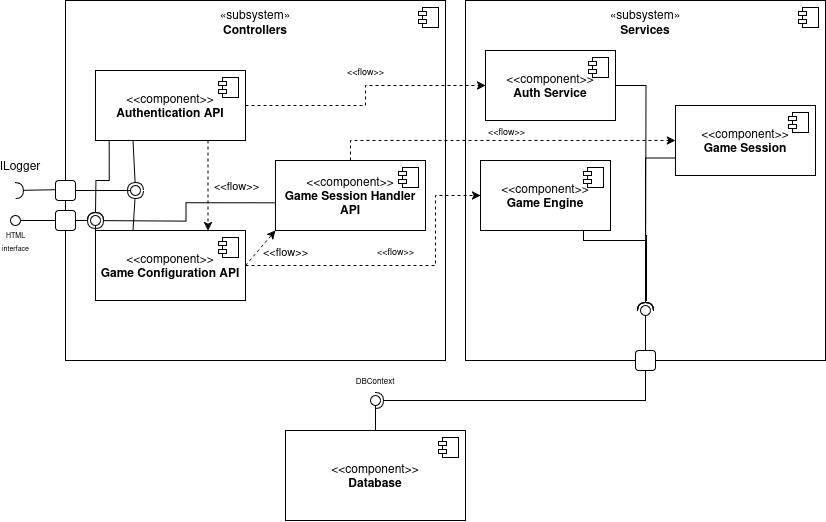

The diagram above was exported from draw.io. Its source (the exported page's mxGraphModel, read from the mxfile embedded in the PNG):
<mxGraphModel dx="989" dy="537" grid="1" gridSize="10" guides="1" tooltips="1" connect="1" arrows="1" fold="1" page="1" pageScale="1" pageWidth="850" pageHeight="1100" math="0" shadow="0">
  <root>
    <mxCell id="0" />
    <mxCell id="1" parent="0" />
    <mxCell id="pgYslWPseWjP04Trdgcd-3" value="&lt;div&gt;«subsystem»&lt;/div&gt;&lt;div&gt;&lt;b&gt;Controllers&lt;/b&gt;&lt;/div&gt;&lt;div&gt;&lt;b&gt;&lt;br&gt;&lt;/b&gt;&lt;/div&gt;&lt;div&gt;&lt;b&gt;&lt;br&gt;&lt;/b&gt;&lt;/div&gt;&lt;div&gt;&lt;b&gt;&lt;br&gt;&lt;/b&gt;&lt;/div&gt;&lt;div&gt;&lt;b&gt;&lt;br&gt;&lt;/b&gt;&lt;/div&gt;&lt;div&gt;&lt;b&gt;&lt;br&gt;&lt;/b&gt;&lt;/div&gt;&lt;div&gt;&lt;b&gt;&lt;br&gt;&lt;/b&gt;&lt;/div&gt;&lt;div&gt;&lt;b&gt;&lt;br&gt;&lt;/b&gt;&lt;/div&gt;&lt;div&gt;&lt;b&gt;&lt;br&gt;&lt;/b&gt;&lt;/div&gt;&lt;div&gt;&lt;b&gt;&lt;br&gt;&lt;/b&gt;&lt;/div&gt;&lt;div&gt;&lt;b&gt;&lt;br&gt;&lt;/b&gt;&lt;/div&gt;&lt;div&gt;&lt;b&gt;&lt;br&gt;&lt;/b&gt;&lt;/div&gt;&lt;div&gt;&lt;b&gt;&lt;br&gt;&lt;/b&gt;&lt;/div&gt;&lt;div&gt;&lt;b&gt;&lt;br&gt;&lt;/b&gt;&lt;/div&gt;&lt;div&gt;&lt;b&gt;&lt;br&gt;&lt;/b&gt;&lt;/div&gt;&lt;div&gt;&lt;b&gt;&lt;br&gt;&lt;/b&gt;&lt;/div&gt;&lt;div&gt;&lt;b&gt;&lt;br&gt;&lt;/b&gt;&lt;/div&gt;&lt;div&gt;&lt;b&gt;&lt;br&gt;&lt;/b&gt;&lt;/div&gt;&lt;div&gt;&lt;b&gt;&lt;br&gt;&lt;/b&gt;&lt;/div&gt;&lt;div&gt;&lt;b&gt;&lt;br&gt;&lt;/b&gt;&lt;/div&gt;&lt;div&gt;&lt;br&gt;&lt;/div&gt;&lt;div&gt;&lt;br&gt;&lt;/div&gt;&lt;div&gt;&lt;br&gt;&lt;/div&gt;" style="html=1;dropTarget=0;whiteSpace=wrap;" parent="1" vertex="1">
      <mxGeometry x="80" y="100" width="380" height="360" as="geometry" />
    </mxCell>
    <mxCell id="pgYslWPseWjP04Trdgcd-4" value="" style="shape=module;jettyWidth=8;jettyHeight=4;" parent="pgYslWPseWjP04Trdgcd-3" vertex="1">
      <mxGeometry x="1" width="20" height="20" relative="1" as="geometry">
        <mxPoint x="-27" y="7" as="offset" />
      </mxGeometry>
    </mxCell>
    <mxCell id="pgYslWPseWjP04Trdgcd-25" style="edgeStyle=orthogonalEdgeStyle;rounded=0;orthogonalLoop=1;jettySize=auto;html=1;exitX=0.75;exitY=1;exitDx=0;exitDy=0;entryX=0.75;entryY=0;entryDx=0;entryDy=0;dashed=1;" parent="1" source="pgYslWPseWjP04Trdgcd-5" target="pgYslWPseWjP04Trdgcd-7" edge="1">
      <mxGeometry relative="1" as="geometry" />
    </mxCell>
    <mxCell id="pgYslWPseWjP04Trdgcd-42" value="&amp;lt;&amp;lt;flow&amp;gt;&amp;gt;" style="edgeLabel;html=1;align=center;verticalAlign=middle;resizable=0;points=[];" parent="pgYslWPseWjP04Trdgcd-25" vertex="1" connectable="0">
      <mxGeometry x="-0.0778" y="1" relative="1" as="geometry">
        <mxPoint x="27" y="3" as="offset" />
      </mxGeometry>
    </mxCell>
    <mxCell id="pgYslWPseWjP04Trdgcd-5" value="&lt;div&gt;&amp;lt;&amp;lt;component&amp;gt;&amp;gt;&lt;/div&gt;&lt;div&gt;&lt;b&gt;Authentication&lt;/b&gt; &lt;b&gt;API&lt;/b&gt;&lt;br&gt;&lt;/div&gt;" style="html=1;dropTarget=0;whiteSpace=wrap;" parent="1" vertex="1">
      <mxGeometry x="110" y="170" width="150" height="70" as="geometry" />
    </mxCell>
    <mxCell id="pgYslWPseWjP04Trdgcd-6" value="" style="shape=module;jettyWidth=8;jettyHeight=4;" parent="pgYslWPseWjP04Trdgcd-5" vertex="1">
      <mxGeometry x="1" width="20" height="20" relative="1" as="geometry">
        <mxPoint x="-27" y="7" as="offset" />
      </mxGeometry>
    </mxCell>
    <mxCell id="pgYslWPseWjP04Trdgcd-24" style="rounded=0;orthogonalLoop=1;jettySize=auto;html=1;exitX=1;exitY=0.5;exitDx=0;exitDy=0;entryX=0;entryY=1;entryDx=0;entryDy=0;dashed=1;" parent="1" source="pgYslWPseWjP04Trdgcd-7" target="pgYslWPseWjP04Trdgcd-11" edge="1">
      <mxGeometry relative="1" as="geometry" />
    </mxCell>
    <mxCell id="pgYslWPseWjP04Trdgcd-43" value="&amp;lt;&amp;lt;flow&amp;gt;&amp;gt;" style="edgeLabel;html=1;align=center;verticalAlign=middle;resizable=0;points=[];" parent="pgYslWPseWjP04Trdgcd-24" vertex="1" connectable="0">
      <mxGeometry x="0.177" relative="1" as="geometry">
        <mxPoint x="22" y="6" as="offset" />
      </mxGeometry>
    </mxCell>
    <mxCell id="pgYslWPseWjP04Trdgcd-7" value="&lt;div&gt;&amp;lt;&amp;lt;component&amp;gt;&amp;gt;&lt;/div&gt;&lt;div&gt;&lt;b&gt;Game Configuration API&lt;/b&gt;&lt;br&gt;&lt;/div&gt;" style="html=1;dropTarget=0;whiteSpace=wrap;" parent="1" vertex="1">
      <mxGeometry x="110" y="330" width="150" height="70" as="geometry" />
    </mxCell>
    <mxCell id="pgYslWPseWjP04Trdgcd-8" value="" style="shape=module;jettyWidth=8;jettyHeight=4;" parent="pgYslWPseWjP04Trdgcd-7" vertex="1">
      <mxGeometry x="1" width="20" height="20" relative="1" as="geometry">
        <mxPoint x="-27" y="7" as="offset" />
      </mxGeometry>
    </mxCell>
    <mxCell id="pgYslWPseWjP04Trdgcd-11" value="&lt;div&gt;&amp;lt;&amp;lt;component&amp;gt;&amp;gt;&lt;/div&gt;&lt;div&gt;&lt;b&gt;Game Session Handler API&lt;/b&gt;&lt;br&gt;&lt;/div&gt;" style="html=1;dropTarget=0;whiteSpace=wrap;" parent="1" vertex="1">
      <mxGeometry x="290" y="260" width="150" height="70" as="geometry" />
    </mxCell>
    <mxCell id="pgYslWPseWjP04Trdgcd-12" value="" style="shape=module;jettyWidth=8;jettyHeight=4;" parent="pgYslWPseWjP04Trdgcd-11" vertex="1">
      <mxGeometry x="1" width="20" height="20" relative="1" as="geometry">
        <mxPoint x="-27" y="7" as="offset" />
      </mxGeometry>
    </mxCell>
    <mxCell id="pgYslWPseWjP04Trdgcd-15" value="" style="rounded=0;orthogonalLoop=1;jettySize=auto;html=1;endArrow=halfCircle;endFill=0;endSize=6;strokeWidth=1;sketch=0;exitX=0.25;exitY=0;exitDx=0;exitDy=0;" parent="1" source="pgYslWPseWjP04Trdgcd-7" edge="1">
      <mxGeometry relative="1" as="geometry">
        <mxPoint x="40" y="320" as="sourcePoint" />
        <mxPoint x="150" y="290" as="targetPoint" />
      </mxGeometry>
    </mxCell>
    <mxCell id="pgYslWPseWjP04Trdgcd-16" value="" style="rounded=0;orthogonalLoop=1;jettySize=auto;html=1;endArrow=oval;endFill=0;sketch=0;sourcePerimeterSpacing=0;targetPerimeterSpacing=0;endSize=10;" parent="1" edge="1">
      <mxGeometry relative="1" as="geometry">
        <mxPoint x="80" y="290" as="sourcePoint" />
        <mxPoint x="150" y="290" as="targetPoint" />
      </mxGeometry>
    </mxCell>
    <mxCell id="pgYslWPseWjP04Trdgcd-17" value="" style="ellipse;whiteSpace=wrap;html=1;align=center;aspect=fixed;fillColor=none;strokeColor=none;resizable=0;perimeter=centerPerimeter;rotatable=0;allowArrows=0;points=[];outlineConnect=1;" parent="1" vertex="1">
      <mxGeometry x="585" y="400" width="10" height="10" as="geometry" />
    </mxCell>
    <mxCell id="pgYslWPseWjP04Trdgcd-20" value="" style="rounded=0;orthogonalLoop=1;jettySize=auto;html=1;endArrow=halfCircle;endFill=0;endSize=6;strokeWidth=1;sketch=0;fontSize=12;curved=1;exitX=0.003;exitY=0.525;exitDx=0;exitDy=0;exitPerimeter=0;" parent="1" source="pgYslWPseWjP04Trdgcd-3" edge="1">
      <mxGeometry relative="1" as="geometry">
        <mxPoint x="235" y="335" as="sourcePoint" />
        <mxPoint x="30" y="290" as="targetPoint" />
      </mxGeometry>
    </mxCell>
    <mxCell id="pgYslWPseWjP04Trdgcd-26" value="«subsystem»&lt;br&gt;&lt;div&gt;&lt;b&gt;Services&lt;/b&gt;&lt;/div&gt;&lt;div&gt;&lt;b&gt;&lt;br&gt;&lt;/b&gt;&lt;/div&gt;&lt;div&gt;&lt;b&gt;&lt;br&gt;&lt;/b&gt;&lt;/div&gt;&lt;div&gt;&lt;b&gt;&lt;br&gt;&lt;/b&gt;&lt;/div&gt;&lt;div&gt;&lt;b&gt;&lt;br&gt;&lt;/b&gt;&lt;/div&gt;&lt;div&gt;&lt;b&gt;&lt;br&gt;&lt;/b&gt;&lt;/div&gt;&lt;div&gt;&lt;b&gt;&lt;br&gt;&lt;/b&gt;&lt;/div&gt;&lt;div&gt;&lt;b&gt;&lt;br&gt;&lt;/b&gt;&lt;/div&gt;&lt;div&gt;&lt;b&gt;&lt;br&gt;&lt;/b&gt;&lt;/div&gt;&lt;div&gt;&lt;b&gt;&lt;br&gt;&lt;/b&gt;&lt;/div&gt;&lt;div&gt;&lt;b&gt;&lt;br&gt;&lt;/b&gt;&lt;/div&gt;&lt;div&gt;&lt;b&gt;&lt;br&gt;&lt;/b&gt;&lt;/div&gt;&lt;div&gt;&lt;b&gt;&lt;br&gt;&lt;/b&gt;&lt;/div&gt;&lt;div&gt;&lt;b&gt;&lt;br&gt;&lt;/b&gt;&lt;/div&gt;&lt;div&gt;&lt;b&gt;&lt;br&gt;&lt;/b&gt;&lt;/div&gt;&lt;div&gt;&lt;b&gt;&lt;br&gt;&lt;/b&gt;&lt;/div&gt;&lt;div&gt;&lt;b&gt;&lt;br&gt;&lt;/b&gt;&lt;/div&gt;&lt;div&gt;&lt;b&gt;&lt;br&gt;&lt;/b&gt;&lt;/div&gt;&lt;div&gt;&lt;b&gt;&lt;br&gt;&lt;/b&gt;&lt;/div&gt;&lt;div&gt;&lt;b&gt;&lt;br&gt;&lt;/b&gt;&lt;/div&gt;&lt;div&gt;&lt;b&gt;&lt;br&gt;&lt;/b&gt;&lt;/div&gt;&lt;div&gt;&lt;b&gt;&lt;br&gt;&lt;/b&gt;&lt;/div&gt;&lt;div&gt;&lt;b&gt;&lt;br&gt;&lt;/b&gt;&lt;/div&gt;" style="html=1;dropTarget=0;whiteSpace=wrap;" parent="1" vertex="1">
      <mxGeometry x="480" y="100" width="360" height="360" as="geometry" />
    </mxCell>
    <mxCell id="pgYslWPseWjP04Trdgcd-27" value="" style="shape=module;jettyWidth=8;jettyHeight=4;" parent="pgYslWPseWjP04Trdgcd-26" vertex="1">
      <mxGeometry x="1" width="20" height="20" relative="1" as="geometry">
        <mxPoint x="-27" y="7" as="offset" />
      </mxGeometry>
    </mxCell>
    <mxCell id="pgYslWPseWjP04Trdgcd-21" value="" style="ellipse;whiteSpace=wrap;html=1;align=center;aspect=fixed;fillColor=none;strokeColor=none;resizable=0;perimeter=centerPerimeter;rotatable=0;allowArrows=0;points=[];outlineConnect=1;" parent="1" vertex="1">
      <mxGeometry x="210" y="330" width="10" height="10" as="geometry" />
    </mxCell>
    <mxCell id="pgYslWPseWjP04Trdgcd-22" value="" style="rounded=0;orthogonalLoop=1;jettySize=auto;html=1;endArrow=halfCircle;endFill=0;endSize=6;strokeWidth=1;sketch=0;fontSize=12;curved=1;exitX=0.25;exitY=1;exitDx=0;exitDy=0;" parent="1" source="pgYslWPseWjP04Trdgcd-5" edge="1">
      <mxGeometry relative="1" as="geometry">
        <mxPoint x="235" y="325" as="sourcePoint" />
        <mxPoint x="150" y="290" as="targetPoint" />
      </mxGeometry>
    </mxCell>
    <mxCell id="pgYslWPseWjP04Trdgcd-23" value="" style="ellipse;whiteSpace=wrap;html=1;align=center;aspect=fixed;fillColor=none;strokeColor=none;resizable=0;perimeter=centerPerimeter;rotatable=0;allowArrows=0;points=[];outlineConnect=1;" parent="1" vertex="1">
      <mxGeometry x="210" y="320" width="10" height="10" as="geometry" />
    </mxCell>
    <mxCell id="pgYslWPseWjP04Trdgcd-28" value="&lt;div&gt;&amp;lt;&amp;lt;component&amp;gt;&amp;gt;&lt;/div&gt;&lt;div&gt;&lt;b&gt;Auth Service&lt;/b&gt;&lt;br&gt;&lt;/div&gt;" style="html=1;dropTarget=0;whiteSpace=wrap;" parent="1" vertex="1">
      <mxGeometry x="500" y="150" width="130" height="70" as="geometry" />
    </mxCell>
    <mxCell id="pgYslWPseWjP04Trdgcd-29" value="" style="shape=module;jettyWidth=8;jettyHeight=4;" parent="pgYslWPseWjP04Trdgcd-28" vertex="1">
      <mxGeometry x="1" width="20" height="20" relative="1" as="geometry">
        <mxPoint x="-27" y="7" as="offset" />
      </mxGeometry>
    </mxCell>
    <mxCell id="pgYslWPseWjP04Trdgcd-30" value="&lt;div&gt;&amp;lt;&amp;lt;component&amp;gt;&amp;gt;&lt;/div&gt;&lt;div&gt;&lt;b&gt;Game Engine&lt;/b&gt;&lt;br&gt;&lt;/div&gt;" style="html=1;dropTarget=0;whiteSpace=wrap;" parent="1" vertex="1">
      <mxGeometry x="495" y="260" width="130" height="70" as="geometry" />
    </mxCell>
    <mxCell id="pgYslWPseWjP04Trdgcd-31" value="" style="shape=module;jettyWidth=8;jettyHeight=4;" parent="pgYslWPseWjP04Trdgcd-30" vertex="1">
      <mxGeometry x="1" width="20" height="20" relative="1" as="geometry">
        <mxPoint x="-27" y="7" as="offset" />
      </mxGeometry>
    </mxCell>
    <mxCell id="pgYslWPseWjP04Trdgcd-34" value="&lt;div&gt;&amp;lt;&amp;lt;component&amp;gt;&amp;gt;&lt;/div&gt;&lt;div&gt;&lt;b&gt;Game Session&lt;/b&gt;&lt;br&gt;&lt;/div&gt;" style="html=1;dropTarget=0;whiteSpace=wrap;" parent="1" vertex="1">
      <mxGeometry x="690" y="205" width="140" height="70" as="geometry" />
    </mxCell>
    <mxCell id="pgYslWPseWjP04Trdgcd-35" value="" style="shape=module;jettyWidth=8;jettyHeight=4;" parent="pgYslWPseWjP04Trdgcd-34" vertex="1">
      <mxGeometry x="1" width="20" height="20" relative="1" as="geometry">
        <mxPoint x="-27" y="7" as="offset" />
      </mxGeometry>
    </mxCell>
    <mxCell id="pgYslWPseWjP04Trdgcd-47" value="&lt;div&gt;&amp;lt;&amp;lt;component&amp;gt;&amp;gt;&lt;/div&gt;&lt;div&gt;&lt;b&gt;Database&lt;/b&gt;&lt;br&gt;&lt;/div&gt;" style="html=1;dropTarget=0;whiteSpace=wrap;" parent="1" vertex="1">
      <mxGeometry x="300" y="530" width="180" height="90" as="geometry" />
    </mxCell>
    <mxCell id="pgYslWPseWjP04Trdgcd-48" value="" style="shape=module;jettyWidth=8;jettyHeight=4;" parent="pgYslWPseWjP04Trdgcd-47" vertex="1">
      <mxGeometry x="1" width="20" height="20" relative="1" as="geometry">
        <mxPoint x="-27" y="7" as="offset" />
      </mxGeometry>
    </mxCell>
    <mxCell id="pgYslWPseWjP04Trdgcd-50" value="" style="rounded=0;orthogonalLoop=1;jettySize=auto;html=1;endArrow=halfCircle;endFill=0;endSize=6;strokeWidth=1;sketch=0;exitX=0.5;exitY=1;exitDx=0;exitDy=0;" parent="1" source="pgYslWPseWjP04Trdgcd-26" edge="1">
      <mxGeometry relative="1" as="geometry">
        <mxPoint x="520" y="455" as="sourcePoint" />
        <mxPoint x="390" y="500" as="targetPoint" />
        <Array as="points">
          <mxPoint x="660" y="500" />
        </Array>
      </mxGeometry>
    </mxCell>
    <mxCell id="pgYslWPseWjP04Trdgcd-51" value="" style="rounded=0;orthogonalLoop=1;jettySize=auto;html=1;endArrow=oval;endFill=0;sketch=0;sourcePerimeterSpacing=0;targetPerimeterSpacing=0;endSize=10;exitX=0.5;exitY=0;exitDx=0;exitDy=0;" parent="1" source="pgYslWPseWjP04Trdgcd-47" edge="1">
      <mxGeometry relative="1" as="geometry">
        <mxPoint x="480" y="455" as="sourcePoint" />
        <mxPoint x="390" y="500" as="targetPoint" />
      </mxGeometry>
    </mxCell>
    <mxCell id="pgYslWPseWjP04Trdgcd-52" value="" style="ellipse;whiteSpace=wrap;html=1;align=center;aspect=fixed;fillColor=none;strokeColor=none;resizable=0;perimeter=centerPerimeter;rotatable=0;allowArrows=0;points=[];outlineConnect=1;" parent="1" vertex="1">
      <mxGeometry x="495" y="450" width="10" height="10" as="geometry" />
    </mxCell>
    <mxCell id="pgYslWPseWjP04Trdgcd-54" value="" style="rounded=0;orthogonalLoop=1;jettySize=auto;html=1;endArrow=oval;endFill=0;sketch=0;sourcePerimeterSpacing=0;targetPerimeterSpacing=0;endSize=10;exitX=0.5;exitY=1;exitDx=0;exitDy=0;entryX=0.5;entryY=0.861;entryDx=0;entryDy=0;entryPerimeter=0;" parent="1" source="pgYslWPseWjP04Trdgcd-26" target="pgYslWPseWjP04Trdgcd-26" edge="1">
      <mxGeometry relative="1" as="geometry">
        <mxPoint x="480" y="455" as="sourcePoint" />
        <mxPoint x="710" y="500" as="targetPoint" />
        <Array as="points" />
      </mxGeometry>
    </mxCell>
    <mxCell id="pgYslWPseWjP04Trdgcd-55" value="" style="ellipse;whiteSpace=wrap;html=1;align=center;aspect=fixed;fillColor=none;strokeColor=none;resizable=0;perimeter=centerPerimeter;rotatable=0;allowArrows=0;points=[];outlineConnect=1;" parent="1" vertex="1">
      <mxGeometry x="460" y="480" width="10" height="10" as="geometry" />
    </mxCell>
    <mxCell id="pgYslWPseWjP04Trdgcd-57" value="" style="ellipse;whiteSpace=wrap;html=1;align=center;aspect=fixed;fillColor=none;strokeColor=none;resizable=0;perimeter=centerPerimeter;rotatable=0;allowArrows=0;points=[];outlineConnect=1;" parent="1" vertex="1">
      <mxGeometry x="670" y="400" width="10" height="10" as="geometry" />
    </mxCell>
    <mxCell id="pgYslWPseWjP04Trdgcd-58" value="" style="rounded=0;orthogonalLoop=1;jettySize=auto;html=1;endArrow=halfCircle;endFill=0;endSize=6;strokeWidth=1;sketch=0;fontSize=12;exitX=0.75;exitY=1;exitDx=0;exitDy=0;edgeStyle=orthogonalEdgeStyle;" parent="1" source="pgYslWPseWjP04Trdgcd-30" edge="1">
      <mxGeometry relative="1" as="geometry">
        <mxPoint x="665" y="345" as="sourcePoint" />
        <mxPoint x="660" y="410" as="targetPoint" />
        <Array as="points">
          <mxPoint x="598" y="340" />
          <mxPoint x="660" y="340" />
        </Array>
      </mxGeometry>
    </mxCell>
    <mxCell id="pgYslWPseWjP04Trdgcd-59" value="" style="ellipse;whiteSpace=wrap;html=1;align=center;aspect=fixed;fillColor=none;strokeColor=none;resizable=0;perimeter=centerPerimeter;rotatable=0;allowArrows=0;points=[];outlineConnect=1;" parent="1" vertex="1">
      <mxGeometry x="640" y="340" width="10" height="10" as="geometry" />
    </mxCell>
    <mxCell id="pgYslWPseWjP04Trdgcd-60" value="" style="rounded=0;orthogonalLoop=1;jettySize=auto;html=1;endArrow=halfCircle;endFill=0;endSize=6;strokeWidth=1;sketch=0;fontSize=12;exitX=0;exitY=0.75;exitDx=0;exitDy=0;edgeStyle=orthogonalEdgeStyle;" parent="1" source="pgYslWPseWjP04Trdgcd-34" edge="1">
      <mxGeometry relative="1" as="geometry">
        <mxPoint x="675" y="265" as="sourcePoint" />
        <mxPoint x="660" y="410" as="targetPoint" />
        <Array as="points">
          <mxPoint x="660" y="258" />
          <mxPoint x="660" y="335" />
          <mxPoint x="661" y="335" />
          <mxPoint x="661" y="400" />
          <mxPoint x="660" y="400" />
        </Array>
      </mxGeometry>
    </mxCell>
    <mxCell id="pgYslWPseWjP04Trdgcd-61" value="" style="ellipse;whiteSpace=wrap;html=1;align=center;aspect=fixed;fillColor=none;strokeColor=none;resizable=0;perimeter=centerPerimeter;rotatable=0;allowArrows=0;points=[];outlineConnect=1;" parent="1" vertex="1">
      <mxGeometry x="650" y="260" width="10" height="10" as="geometry" />
    </mxCell>
    <mxCell id="pgYslWPseWjP04Trdgcd-62" value="" style="rounded=0;orthogonalLoop=1;jettySize=auto;html=1;endArrow=halfCircle;endFill=0;endSize=6;strokeWidth=1;sketch=0;fontSize=12;exitX=1;exitY=0.5;exitDx=0;exitDy=0;edgeStyle=orthogonalEdgeStyle;" parent="1" source="pgYslWPseWjP04Trdgcd-28" edge="1">
      <mxGeometry relative="1" as="geometry">
        <mxPoint x="685" y="165" as="sourcePoint" />
        <mxPoint x="660" y="410" as="targetPoint" />
      </mxGeometry>
    </mxCell>
    <mxCell id="pgYslWPseWjP04Trdgcd-63" value="" style="ellipse;whiteSpace=wrap;html=1;align=center;aspect=fixed;fillColor=none;strokeColor=none;resizable=0;perimeter=centerPerimeter;rotatable=0;allowArrows=0;points=[];outlineConnect=1;" parent="1" vertex="1">
      <mxGeometry x="660" y="160" width="10" height="10" as="geometry" />
    </mxCell>
    <mxCell id="pgYslWPseWjP04Trdgcd-64" value="" style="rounded=1;whiteSpace=wrap;html=1;connectable=0;allowArrows=0;treeMoving=1;" parent="1" vertex="1">
      <mxGeometry x="650" y="450" width="20" height="20" as="geometry" />
    </mxCell>
    <mxCell id="pgYslWPseWjP04Trdgcd-68" value="ILogger" style="text;html=1;align=center;verticalAlign=middle;whiteSpace=wrap;rounded=0;" parent="1" vertex="1">
      <mxGeometry x="20" y="255" width="30" height="20" as="geometry" />
    </mxCell>
    <mxCell id="pgYslWPseWjP04Trdgcd-69" value="DBContext" style="text;html=1;align=center;verticalAlign=middle;whiteSpace=wrap;rounded=0;fontSize=8;" parent="1" vertex="1">
      <mxGeometry x="370" y="470" width="40" height="20" as="geometry" />
    </mxCell>
    <mxCell id="1JAKRqnzMvSixa4AURmH-2" value="&lt;div&gt;&lt;font style=&quot;font-size: 7px;&quot;&gt;HTML&lt;/font&gt;&lt;/div&gt;&lt;div&gt;&lt;font style=&quot;font-size: 7px;&quot;&gt;interface&lt;/font&gt;&lt;br&gt;&lt;/div&gt;" style="rounded=0;orthogonalLoop=1;jettySize=auto;html=1;endArrow=oval;endFill=0;sketch=0;sourcePerimeterSpacing=0;targetPerimeterSpacing=0;endSize=10;exitX=-0.005;exitY=0.609;exitDx=0;exitDy=0;exitPerimeter=0;" edge="1" parent="1">
      <mxGeometry x="1" y="20" relative="1" as="geometry">
        <mxPoint x="80.00000000000003" y="320" as="sourcePoint" />
        <mxPoint x="30" y="320" as="targetPoint" />
        <mxPoint as="offset" />
      </mxGeometry>
    </mxCell>
    <mxCell id="1JAKRqnzMvSixa4AURmH-3" value="" style="ellipse;whiteSpace=wrap;html=1;align=center;aspect=fixed;fillColor=none;strokeColor=none;resizable=0;perimeter=centerPerimeter;rotatable=0;allowArrows=0;points=[];outlineConnect=1;fontSize=10;" vertex="1" parent="1">
      <mxGeometry x="30" y="340" width="10" height="10" as="geometry" />
    </mxCell>
    <mxCell id="1JAKRqnzMvSixa4AURmH-4" value="" style="rounded=0;orthogonalLoop=1;jettySize=auto;html=1;endArrow=halfCircle;endFill=0;endSize=6;strokeWidth=1;sketch=0;exitX=-0.001;exitY=0.611;exitDx=0;exitDy=0;exitPerimeter=0;" edge="1" parent="1" source="pgYslWPseWjP04Trdgcd-3">
      <mxGeometry relative="1" as="geometry">
        <mxPoint x="180" y="325" as="sourcePoint" />
        <mxPoint x="110" y="320" as="targetPoint" />
      </mxGeometry>
    </mxCell>
    <mxCell id="1JAKRqnzMvSixa4AURmH-5" value="" style="rounded=0;orthogonalLoop=1;jettySize=auto;html=1;endArrow=oval;endFill=0;sketch=0;sourcePerimeterSpacing=0;targetPerimeterSpacing=0;endSize=10;exitX=0;exitY=0;exitDx=0;exitDy=0;entryX=0.079;entryY=0.611;entryDx=0;entryDy=0;entryPerimeter=0;" edge="1" target="pgYslWPseWjP04Trdgcd-3" parent="1" source="pgYslWPseWjP04Trdgcd-7">
      <mxGeometry relative="1" as="geometry">
        <mxPoint x="140" y="325" as="sourcePoint" />
      </mxGeometry>
    </mxCell>
    <mxCell id="1JAKRqnzMvSixa4AURmH-6" value="" style="ellipse;whiteSpace=wrap;html=1;align=center;aspect=fixed;fillColor=none;strokeColor=none;resizable=0;perimeter=centerPerimeter;rotatable=0;allowArrows=0;points=[];outlineConnect=1;" vertex="1" parent="1">
      <mxGeometry x="155" y="320" width="10" height="10" as="geometry" />
    </mxCell>
    <mxCell id="1JAKRqnzMvSixa4AURmH-7" value="" style="rounded=0;orthogonalLoop=1;jettySize=auto;html=1;endArrow=halfCircle;endFill=0;endSize=6;strokeWidth=1;sketch=0;fontSize=12;exitX=0.092;exitY=1.003;exitDx=0;exitDy=0;exitPerimeter=0;edgeStyle=orthogonalEdgeStyle;" edge="1" parent="1" source="pgYslWPseWjP04Trdgcd-5">
      <mxGeometry relative="1" as="geometry">
        <mxPoint x="175" y="295" as="sourcePoint" />
        <mxPoint x="110" y="320" as="targetPoint" />
      </mxGeometry>
    </mxCell>
    <mxCell id="1JAKRqnzMvSixa4AURmH-8" value="" style="ellipse;whiteSpace=wrap;html=1;align=center;aspect=fixed;fillColor=none;strokeColor=none;resizable=0;perimeter=centerPerimeter;rotatable=0;allowArrows=0;points=[];outlineConnect=1;" vertex="1" parent="1">
      <mxGeometry x="150" y="290" width="10" height="10" as="geometry" />
    </mxCell>
    <mxCell id="1JAKRqnzMvSixa4AURmH-9" value="" style="rounded=0;orthogonalLoop=1;jettySize=auto;html=1;endArrow=halfCircle;endFill=0;endSize=6;strokeWidth=1;sketch=0;fontSize=12;exitX=0;exitY=0.603;exitDx=0;exitDy=0;exitPerimeter=0;edgeStyle=orthogonalEdgeStyle;" edge="1" parent="1" source="pgYslWPseWjP04Trdgcd-11">
      <mxGeometry relative="1" as="geometry">
        <mxPoint x="145" y="335" as="sourcePoint" />
        <mxPoint x="110" y="320" as="targetPoint" />
      </mxGeometry>
    </mxCell>
    <mxCell id="1JAKRqnzMvSixa4AURmH-10" value="" style="ellipse;whiteSpace=wrap;html=1;align=center;aspect=fixed;fillColor=none;strokeColor=none;resizable=0;perimeter=centerPerimeter;rotatable=0;allowArrows=0;points=[];outlineConnect=1;" vertex="1" parent="1">
      <mxGeometry x="120" y="330" width="10" height="10" as="geometry" />
    </mxCell>
    <mxCell id="1JAKRqnzMvSixa4AURmH-12" value="&lt;font style=&quot;font-size: 9px;&quot;&gt;&amp;lt;&amp;lt;flow&amp;gt;&amp;gt;&lt;/font&gt;" style="edgeStyle=orthogonalEdgeStyle;rounded=0;orthogonalLoop=1;jettySize=auto;html=1;dashed=1;" edge="1" parent="1" source="pgYslWPseWjP04Trdgcd-11">
      <mxGeometry x="0.0207" y="10" relative="1" as="geometry">
        <mxPoint x="690" y="240" as="targetPoint" />
        <Array as="points">
          <mxPoint x="365" y="240" />
          <mxPoint x="690" y="240" />
        </Array>
        <mxPoint as="offset" />
      </mxGeometry>
    </mxCell>
    <mxCell id="1JAKRqnzMvSixa4AURmH-11" value="&lt;font style=&quot;font-size: 9px;&quot;&gt;&amp;lt;&amp;lt;flow&amp;gt;&amp;gt;&lt;/font&gt;" style="edgeStyle=orthogonalEdgeStyle;rounded=0;orthogonalLoop=1;jettySize=auto;html=1;entryX=0;entryY=0.5;entryDx=0;entryDy=0;dashed=1;" edge="1" parent="1" source="pgYslWPseWjP04Trdgcd-5" target="pgYslWPseWjP04Trdgcd-28">
      <mxGeometry x="0.0769" y="15" relative="1" as="geometry">
        <mxPoint as="offset" />
      </mxGeometry>
    </mxCell>
    <mxCell id="1JAKRqnzMvSixa4AURmH-13" value="&lt;font style=&quot;font-size: 9px;&quot;&gt;&amp;lt;&amp;lt;flow&amp;gt;&amp;gt;&lt;/font&gt;" style="edgeStyle=orthogonalEdgeStyle;rounded=0;orthogonalLoop=1;jettySize=auto;html=1;entryX=0;entryY=0.5;entryDx=0;entryDy=0;dashed=1;" edge="1" parent="1" source="pgYslWPseWjP04Trdgcd-7" target="pgYslWPseWjP04Trdgcd-30">
      <mxGeometry x="-0.0164" y="15" relative="1" as="geometry">
        <Array as="points">
          <mxPoint x="450" y="365" />
          <mxPoint x="450" y="295" />
        </Array>
        <mxPoint as="offset" />
      </mxGeometry>
    </mxCell>
    <mxCell id="1JAKRqnzMvSixa4AURmH-14" value="" style="rounded=1;whiteSpace=wrap;html=1;" vertex="1" parent="1">
      <mxGeometry x="70" y="280" width="20" height="20" as="geometry" />
    </mxCell>
    <mxCell id="1JAKRqnzMvSixa4AURmH-15" value="" style="rounded=1;whiteSpace=wrap;html=1;" vertex="1" parent="1">
      <mxGeometry x="70" y="310" width="20" height="20" as="geometry" />
    </mxCell>
  </root>
</mxGraphModel>